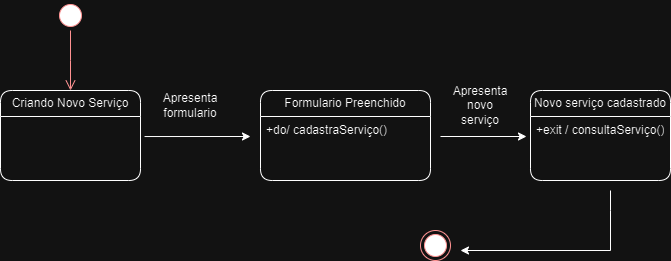

The diagram above was exported from draw.io. Its source (the exported page's mxGraphModel, read from the mxfile embedded in the PNG):
<mxGraphModel dx="839" dy="454" grid="1" gridSize="10" guides="1" tooltips="1" connect="1" arrows="1" fold="1" page="1" pageScale="1" pageWidth="827" pageHeight="1169" math="0" shadow="0">
  <root>
    <mxCell id="0" />
    <mxCell id="1" parent="0" />
    <mxCell id="-OfgGB519CJLPsu_Ck-Z-1" value="Criando Novo Serviço" style="swimlane;fontStyle=0;childLayout=stackLayout;horizontal=1;startSize=26;fillColor=none;horizontalStack=0;resizeParent=1;resizeParentMax=0;resizeLast=0;collapsible=1;marginBottom=0;whiteSpace=wrap;html=1;rounded=1;" vertex="1" parent="1">
      <mxGeometry x="60" y="180" width="140" height="90" as="geometry" />
    </mxCell>
    <mxCell id="-OfgGB519CJLPsu_Ck-Z-2" value="" style="ellipse;html=1;shape=startState;fillColor=#000000;strokeColor=#ff0000;" vertex="1" parent="1">
      <mxGeometry x="115" y="90" width="30" height="30" as="geometry" />
    </mxCell>
    <mxCell id="-OfgGB519CJLPsu_Ck-Z-3" value="" style="edgeStyle=orthogonalEdgeStyle;html=1;verticalAlign=bottom;endArrow=open;endSize=8;strokeColor=#ff0000;rounded=0;" edge="1" parent="1" source="-OfgGB519CJLPsu_Ck-Z-2">
      <mxGeometry relative="1" as="geometry">
        <mxPoint x="130" y="180" as="targetPoint" />
      </mxGeometry>
    </mxCell>
    <mxCell id="-OfgGB519CJLPsu_Ck-Z-4" value="" style="endArrow=classic;html=1;rounded=0;exitX=1.029;exitY=0.313;exitDx=0;exitDy=0;exitPerimeter=0;" edge="1" parent="1">
      <mxGeometry width="50" height="50" relative="1" as="geometry">
        <mxPoint x="204.05999999999995" y="226.03200000000004" as="sourcePoint" />
        <mxPoint x="310" y="226" as="targetPoint" />
      </mxGeometry>
    </mxCell>
    <mxCell id="-OfgGB519CJLPsu_Ck-Z-5" value="Apresenta formulario" style="text;html=1;strokeColor=none;fillColor=none;align=center;verticalAlign=middle;whiteSpace=wrap;rounded=0;" vertex="1" parent="1">
      <mxGeometry x="220" y="180" width="60" height="30" as="geometry" />
    </mxCell>
    <mxCell id="-OfgGB519CJLPsu_Ck-Z-6" value="Formulario Preenchido" style="swimlane;fontStyle=0;childLayout=stackLayout;horizontal=1;startSize=26;fillColor=none;horizontalStack=0;resizeParent=1;resizeParentMax=0;resizeLast=0;collapsible=1;marginBottom=0;whiteSpace=wrap;html=1;rounded=1;" vertex="1" parent="1">
      <mxGeometry x="320" y="180" width="170" height="90" as="geometry" />
    </mxCell>
    <mxCell id="-OfgGB519CJLPsu_Ck-Z-7" value="+do/ cadastraServiço()" style="text;strokeColor=none;fillColor=none;align=left;verticalAlign=top;spacingLeft=4;spacingRight=4;overflow=hidden;rotatable=0;points=[[0,0.5],[1,0.5]];portConstraint=eastwest;whiteSpace=wrap;html=1;rounded=1;" vertex="1" parent="-OfgGB519CJLPsu_Ck-Z-6">
      <mxGeometry y="26" width="170" height="64" as="geometry" />
    </mxCell>
    <mxCell id="-OfgGB519CJLPsu_Ck-Z-8" value="" style="endArrow=classic;html=1;rounded=0;" edge="1" parent="1">
      <mxGeometry width="50" height="50" relative="1" as="geometry">
        <mxPoint x="500" y="226" as="sourcePoint" />
        <mxPoint x="586" y="226" as="targetPoint" />
      </mxGeometry>
    </mxCell>
    <mxCell id="-OfgGB519CJLPsu_Ck-Z-9" value="Apresenta novo serviço" style="text;html=1;strokeColor=none;fillColor=none;align=center;verticalAlign=middle;whiteSpace=wrap;rounded=0;" vertex="1" parent="1">
      <mxGeometry x="510" y="180" width="60" height="30" as="geometry" />
    </mxCell>
    <mxCell id="-OfgGB519CJLPsu_Ck-Z-10" value="Novo serviço cadastrado" style="swimlane;fontStyle=0;childLayout=stackLayout;horizontal=1;startSize=26;fillColor=none;horizontalStack=0;resizeParent=1;resizeParentMax=0;resizeLast=0;collapsible=1;marginBottom=0;whiteSpace=wrap;html=1;rounded=1;" vertex="1" parent="1">
      <mxGeometry x="590" y="180" width="140" height="90" as="geometry" />
    </mxCell>
    <mxCell id="-OfgGB519CJLPsu_Ck-Z-11" value="+exit / consultaServiço()" style="text;strokeColor=none;fillColor=none;align=left;verticalAlign=top;spacingLeft=4;spacingRight=4;overflow=hidden;rotatable=0;points=[[0,0.5],[1,0.5]];portConstraint=eastwest;whiteSpace=wrap;html=1;rounded=1;" vertex="1" parent="-OfgGB519CJLPsu_Ck-Z-10">
      <mxGeometry y="26" width="140" height="64" as="geometry" />
    </mxCell>
    <mxCell id="-OfgGB519CJLPsu_Ck-Z-12" value="" style="endArrow=classic;html=1;rounded=0;" edge="1" parent="1">
      <mxGeometry width="50" height="50" relative="1" as="geometry">
        <mxPoint x="670" y="280" as="sourcePoint" />
        <mxPoint x="520" y="340" as="targetPoint" />
        <Array as="points">
          <mxPoint x="670" y="300" />
          <mxPoint x="670" y="340" />
        </Array>
      </mxGeometry>
    </mxCell>
    <mxCell id="-OfgGB519CJLPsu_Ck-Z-16" value="" style="ellipse;html=1;shape=endState;fillColor=#000000;strokeColor=#ff0000;" vertex="1" parent="1">
      <mxGeometry x="480" y="320" width="30" height="30" as="geometry" />
    </mxCell>
  </root>
</mxGraphModel>